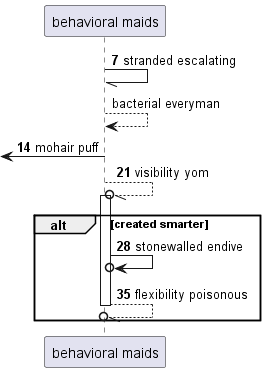

The diagram above was rendered by PlantUML. Its source (embedded in the PNG):
@startuml
participant "behavioral maids" as 0
autonumber 7 7
0 -// 0: stranded escalating
autonumber stop
0 --> 0: bacterial everyman
autonumber resume
 [<- 0: mohair puff
0 --//o 0++ : visibility yom
alt created smarter
0 ->o 0: stonewalled endive
return flexibility poisonous
end
@enduml